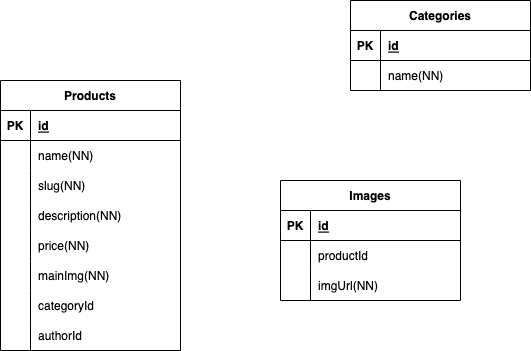

The diagram above was exported from draw.io. Its source (the exported page's mxGraphModel, read from the mxfile embedded in the PNG):
<mxGraphModel dx="746" dy="547" grid="1" gridSize="10" guides="1" tooltips="1" connect="1" arrows="1" fold="1" page="1" pageScale="1" pageWidth="850" pageHeight="1100" math="0" shadow="0">
  <root>
    <mxCell id="0" />
    <mxCell id="1" parent="0" />
    <mxCell id="2" value="Categories" style="shape=table;startSize=30;container=1;collapsible=1;childLayout=tableLayout;fixedRows=1;rowLines=0;fontStyle=1;align=center;resizeLast=1;" vertex="1" parent="1">
      <mxGeometry x="450" y="70" width="180" height="90" as="geometry" />
    </mxCell>
    <mxCell id="3" value="" style="shape=tableRow;horizontal=0;startSize=0;swimlaneHead=0;swimlaneBody=0;fillColor=none;collapsible=0;dropTarget=0;points=[[0,0.5],[1,0.5]];portConstraint=eastwest;top=0;left=0;right=0;bottom=1;" vertex="1" parent="2">
      <mxGeometry y="30" width="180" height="30" as="geometry" />
    </mxCell>
    <mxCell id="4" value="PK" style="shape=partialRectangle;connectable=0;fillColor=none;top=0;left=0;bottom=0;right=0;fontStyle=1;overflow=hidden;" vertex="1" parent="3">
      <mxGeometry width="30" height="30" as="geometry">
        <mxRectangle width="30" height="30" as="alternateBounds" />
      </mxGeometry>
    </mxCell>
    <mxCell id="5" value="id" style="shape=partialRectangle;connectable=0;fillColor=none;top=0;left=0;bottom=0;right=0;align=left;spacingLeft=6;fontStyle=5;overflow=hidden;" vertex="1" parent="3">
      <mxGeometry x="30" width="150" height="30" as="geometry">
        <mxRectangle width="150" height="30" as="alternateBounds" />
      </mxGeometry>
    </mxCell>
    <mxCell id="6" value="" style="shape=tableRow;horizontal=0;startSize=0;swimlaneHead=0;swimlaneBody=0;fillColor=none;collapsible=0;dropTarget=0;points=[[0,0.5],[1,0.5]];portConstraint=eastwest;top=0;left=0;right=0;bottom=0;" vertex="1" parent="2">
      <mxGeometry y="60" width="180" height="30" as="geometry" />
    </mxCell>
    <mxCell id="7" value="" style="shape=partialRectangle;connectable=0;fillColor=none;top=0;left=0;bottom=0;right=0;editable=1;overflow=hidden;" vertex="1" parent="6">
      <mxGeometry width="30" height="30" as="geometry">
        <mxRectangle width="30" height="30" as="alternateBounds" />
      </mxGeometry>
    </mxCell>
    <mxCell id="8" value="name(NN)" style="shape=partialRectangle;connectable=0;fillColor=none;top=0;left=0;bottom=0;right=0;align=left;spacingLeft=6;overflow=hidden;" vertex="1" parent="6">
      <mxGeometry x="30" width="150" height="30" as="geometry">
        <mxRectangle width="150" height="30" as="alternateBounds" />
      </mxGeometry>
    </mxCell>
    <mxCell id="15" value="Products" style="shape=table;startSize=30;container=1;collapsible=1;childLayout=tableLayout;fixedRows=1;rowLines=0;fontStyle=1;align=center;resizeLast=1;" vertex="1" parent="1">
      <mxGeometry x="100" y="150" width="180" height="270" as="geometry" />
    </mxCell>
    <mxCell id="16" value="" style="shape=tableRow;horizontal=0;startSize=0;swimlaneHead=0;swimlaneBody=0;fillColor=none;collapsible=0;dropTarget=0;points=[[0,0.5],[1,0.5]];portConstraint=eastwest;top=0;left=0;right=0;bottom=1;" vertex="1" parent="15">
      <mxGeometry y="30" width="180" height="30" as="geometry" />
    </mxCell>
    <mxCell id="17" value="PK" style="shape=partialRectangle;connectable=0;fillColor=none;top=0;left=0;bottom=0;right=0;fontStyle=1;overflow=hidden;" vertex="1" parent="16">
      <mxGeometry width="30" height="30" as="geometry">
        <mxRectangle width="30" height="30" as="alternateBounds" />
      </mxGeometry>
    </mxCell>
    <mxCell id="18" value="id" style="shape=partialRectangle;connectable=0;fillColor=none;top=0;left=0;bottom=0;right=0;align=left;spacingLeft=6;fontStyle=5;overflow=hidden;" vertex="1" parent="16">
      <mxGeometry x="30" width="150" height="30" as="geometry">
        <mxRectangle width="150" height="30" as="alternateBounds" />
      </mxGeometry>
    </mxCell>
    <mxCell id="19" value="" style="shape=tableRow;horizontal=0;startSize=0;swimlaneHead=0;swimlaneBody=0;fillColor=none;collapsible=0;dropTarget=0;points=[[0,0.5],[1,0.5]];portConstraint=eastwest;top=0;left=0;right=0;bottom=0;" vertex="1" parent="15">
      <mxGeometry y="60" width="180" height="30" as="geometry" />
    </mxCell>
    <mxCell id="20" value="" style="shape=partialRectangle;connectable=0;fillColor=none;top=0;left=0;bottom=0;right=0;editable=1;overflow=hidden;" vertex="1" parent="19">
      <mxGeometry width="30" height="30" as="geometry">
        <mxRectangle width="30" height="30" as="alternateBounds" />
      </mxGeometry>
    </mxCell>
    <mxCell id="21" value="name(NN)" style="shape=partialRectangle;connectable=0;fillColor=none;top=0;left=0;bottom=0;right=0;align=left;spacingLeft=6;overflow=hidden;" vertex="1" parent="19">
      <mxGeometry x="30" width="150" height="30" as="geometry">
        <mxRectangle width="150" height="30" as="alternateBounds" />
      </mxGeometry>
    </mxCell>
    <mxCell id="22" value="" style="shape=tableRow;horizontal=0;startSize=0;swimlaneHead=0;swimlaneBody=0;fillColor=none;collapsible=0;dropTarget=0;points=[[0,0.5],[1,0.5]];portConstraint=eastwest;top=0;left=0;right=0;bottom=0;" vertex="1" parent="15">
      <mxGeometry y="90" width="180" height="30" as="geometry" />
    </mxCell>
    <mxCell id="23" value="" style="shape=partialRectangle;connectable=0;fillColor=none;top=0;left=0;bottom=0;right=0;editable=1;overflow=hidden;" vertex="1" parent="22">
      <mxGeometry width="30" height="30" as="geometry">
        <mxRectangle width="30" height="30" as="alternateBounds" />
      </mxGeometry>
    </mxCell>
    <mxCell id="24" value="slug(NN)" style="shape=partialRectangle;connectable=0;fillColor=none;top=0;left=0;bottom=0;right=0;align=left;spacingLeft=6;overflow=hidden;" vertex="1" parent="22">
      <mxGeometry x="30" width="150" height="30" as="geometry">
        <mxRectangle width="150" height="30" as="alternateBounds" />
      </mxGeometry>
    </mxCell>
    <mxCell id="25" value="" style="shape=tableRow;horizontal=0;startSize=0;swimlaneHead=0;swimlaneBody=0;fillColor=none;collapsible=0;dropTarget=0;points=[[0,0.5],[1,0.5]];portConstraint=eastwest;top=0;left=0;right=0;bottom=0;" vertex="1" parent="15">
      <mxGeometry y="120" width="180" height="30" as="geometry" />
    </mxCell>
    <mxCell id="26" value="" style="shape=partialRectangle;connectable=0;fillColor=none;top=0;left=0;bottom=0;right=0;editable=1;overflow=hidden;" vertex="1" parent="25">
      <mxGeometry width="30" height="30" as="geometry">
        <mxRectangle width="30" height="30" as="alternateBounds" />
      </mxGeometry>
    </mxCell>
    <mxCell id="27" value="description(NN)" style="shape=partialRectangle;connectable=0;fillColor=none;top=0;left=0;bottom=0;right=0;align=left;spacingLeft=6;overflow=hidden;" vertex="1" parent="25">
      <mxGeometry x="30" width="150" height="30" as="geometry">
        <mxRectangle width="150" height="30" as="alternateBounds" />
      </mxGeometry>
    </mxCell>
    <mxCell id="41" value="" style="shape=tableRow;horizontal=0;startSize=0;swimlaneHead=0;swimlaneBody=0;fillColor=none;collapsible=0;dropTarget=0;points=[[0,0.5],[1,0.5]];portConstraint=eastwest;top=0;left=0;right=0;bottom=0;" vertex="1" parent="15">
      <mxGeometry y="150" width="180" height="30" as="geometry" />
    </mxCell>
    <mxCell id="42" value="" style="shape=partialRectangle;connectable=0;fillColor=none;top=0;left=0;bottom=0;right=0;editable=1;overflow=hidden;" vertex="1" parent="41">
      <mxGeometry width="30" height="30" as="geometry">
        <mxRectangle width="30" height="30" as="alternateBounds" />
      </mxGeometry>
    </mxCell>
    <mxCell id="43" value="price(NN)" style="shape=partialRectangle;connectable=0;fillColor=none;top=0;left=0;bottom=0;right=0;align=left;spacingLeft=6;overflow=hidden;" vertex="1" parent="41">
      <mxGeometry x="30" width="150" height="30" as="geometry">
        <mxRectangle width="150" height="30" as="alternateBounds" />
      </mxGeometry>
    </mxCell>
    <mxCell id="44" value="" style="shape=tableRow;horizontal=0;startSize=0;swimlaneHead=0;swimlaneBody=0;fillColor=none;collapsible=0;dropTarget=0;points=[[0,0.5],[1,0.5]];portConstraint=eastwest;top=0;left=0;right=0;bottom=0;" vertex="1" parent="15">
      <mxGeometry y="180" width="180" height="30" as="geometry" />
    </mxCell>
    <mxCell id="45" value="" style="shape=partialRectangle;connectable=0;fillColor=none;top=0;left=0;bottom=0;right=0;editable=1;overflow=hidden;" vertex="1" parent="44">
      <mxGeometry width="30" height="30" as="geometry">
        <mxRectangle width="30" height="30" as="alternateBounds" />
      </mxGeometry>
    </mxCell>
    <mxCell id="46" value="mainImg(NN)" style="shape=partialRectangle;connectable=0;fillColor=none;top=0;left=0;bottom=0;right=0;align=left;spacingLeft=6;overflow=hidden;" vertex="1" parent="44">
      <mxGeometry x="30" width="150" height="30" as="geometry">
        <mxRectangle width="150" height="30" as="alternateBounds" />
      </mxGeometry>
    </mxCell>
    <mxCell id="47" value="" style="shape=tableRow;horizontal=0;startSize=0;swimlaneHead=0;swimlaneBody=0;fillColor=none;collapsible=0;dropTarget=0;points=[[0,0.5],[1,0.5]];portConstraint=eastwest;top=0;left=0;right=0;bottom=0;" vertex="1" parent="15">
      <mxGeometry y="210" width="180" height="30" as="geometry" />
    </mxCell>
    <mxCell id="48" value="" style="shape=partialRectangle;connectable=0;fillColor=none;top=0;left=0;bottom=0;right=0;editable=1;overflow=hidden;" vertex="1" parent="47">
      <mxGeometry width="30" height="30" as="geometry">
        <mxRectangle width="30" height="30" as="alternateBounds" />
      </mxGeometry>
    </mxCell>
    <mxCell id="49" value="categoryId" style="shape=partialRectangle;connectable=0;fillColor=none;top=0;left=0;bottom=0;right=0;align=left;spacingLeft=6;overflow=hidden;" vertex="1" parent="47">
      <mxGeometry x="30" width="150" height="30" as="geometry">
        <mxRectangle width="150" height="30" as="alternateBounds" />
      </mxGeometry>
    </mxCell>
    <mxCell id="50" value="" style="shape=tableRow;horizontal=0;startSize=0;swimlaneHead=0;swimlaneBody=0;fillColor=none;collapsible=0;dropTarget=0;points=[[0,0.5],[1,0.5]];portConstraint=eastwest;top=0;left=0;right=0;bottom=0;" vertex="1" parent="15">
      <mxGeometry y="240" width="180" height="30" as="geometry" />
    </mxCell>
    <mxCell id="51" value="" style="shape=partialRectangle;connectable=0;fillColor=none;top=0;left=0;bottom=0;right=0;editable=1;overflow=hidden;" vertex="1" parent="50">
      <mxGeometry width="30" height="30" as="geometry">
        <mxRectangle width="30" height="30" as="alternateBounds" />
      </mxGeometry>
    </mxCell>
    <mxCell id="52" value="authorId" style="shape=partialRectangle;connectable=0;fillColor=none;top=0;left=0;bottom=0;right=0;align=left;spacingLeft=6;overflow=hidden;" vertex="1" parent="50">
      <mxGeometry x="30" width="150" height="30" as="geometry">
        <mxRectangle width="150" height="30" as="alternateBounds" />
      </mxGeometry>
    </mxCell>
    <mxCell id="28" value="Images" style="shape=table;startSize=30;container=1;collapsible=1;childLayout=tableLayout;fixedRows=1;rowLines=0;fontStyle=1;align=center;resizeLast=1;" vertex="1" parent="1">
      <mxGeometry x="380" y="250" width="180" height="120" as="geometry" />
    </mxCell>
    <mxCell id="29" value="" style="shape=tableRow;horizontal=0;startSize=0;swimlaneHead=0;swimlaneBody=0;fillColor=none;collapsible=0;dropTarget=0;points=[[0,0.5],[1,0.5]];portConstraint=eastwest;top=0;left=0;right=0;bottom=1;" vertex="1" parent="28">
      <mxGeometry y="30" width="180" height="30" as="geometry" />
    </mxCell>
    <mxCell id="30" value="PK" style="shape=partialRectangle;connectable=0;fillColor=none;top=0;left=0;bottom=0;right=0;fontStyle=1;overflow=hidden;" vertex="1" parent="29">
      <mxGeometry width="30" height="30" as="geometry">
        <mxRectangle width="30" height="30" as="alternateBounds" />
      </mxGeometry>
    </mxCell>
    <mxCell id="31" value="id" style="shape=partialRectangle;connectable=0;fillColor=none;top=0;left=0;bottom=0;right=0;align=left;spacingLeft=6;fontStyle=5;overflow=hidden;" vertex="1" parent="29">
      <mxGeometry x="30" width="150" height="30" as="geometry">
        <mxRectangle width="150" height="30" as="alternateBounds" />
      </mxGeometry>
    </mxCell>
    <mxCell id="32" value="" style="shape=tableRow;horizontal=0;startSize=0;swimlaneHead=0;swimlaneBody=0;fillColor=none;collapsible=0;dropTarget=0;points=[[0,0.5],[1,0.5]];portConstraint=eastwest;top=0;left=0;right=0;bottom=0;" vertex="1" parent="28">
      <mxGeometry y="60" width="180" height="30" as="geometry" />
    </mxCell>
    <mxCell id="33" value="" style="shape=partialRectangle;connectable=0;fillColor=none;top=0;left=0;bottom=0;right=0;editable=1;overflow=hidden;" vertex="1" parent="32">
      <mxGeometry width="30" height="30" as="geometry">
        <mxRectangle width="30" height="30" as="alternateBounds" />
      </mxGeometry>
    </mxCell>
    <mxCell id="34" value="productId" style="shape=partialRectangle;connectable=0;fillColor=none;top=0;left=0;bottom=0;right=0;align=left;spacingLeft=6;overflow=hidden;" vertex="1" parent="32">
      <mxGeometry x="30" width="150" height="30" as="geometry">
        <mxRectangle width="150" height="30" as="alternateBounds" />
      </mxGeometry>
    </mxCell>
    <mxCell id="35" value="" style="shape=tableRow;horizontal=0;startSize=0;swimlaneHead=0;swimlaneBody=0;fillColor=none;collapsible=0;dropTarget=0;points=[[0,0.5],[1,0.5]];portConstraint=eastwest;top=0;left=0;right=0;bottom=0;" vertex="1" parent="28">
      <mxGeometry y="90" width="180" height="30" as="geometry" />
    </mxCell>
    <mxCell id="36" value="" style="shape=partialRectangle;connectable=0;fillColor=none;top=0;left=0;bottom=0;right=0;editable=1;overflow=hidden;" vertex="1" parent="35">
      <mxGeometry width="30" height="30" as="geometry">
        <mxRectangle width="30" height="30" as="alternateBounds" />
      </mxGeometry>
    </mxCell>
    <mxCell id="37" value="imgUrl(NN)" style="shape=partialRectangle;connectable=0;fillColor=none;top=0;left=0;bottom=0;right=0;align=left;spacingLeft=6;overflow=hidden;" vertex="1" parent="35">
      <mxGeometry x="30" width="150" height="30" as="geometry">
        <mxRectangle width="150" height="30" as="alternateBounds" />
      </mxGeometry>
    </mxCell>
  </root>
</mxGraphModel>